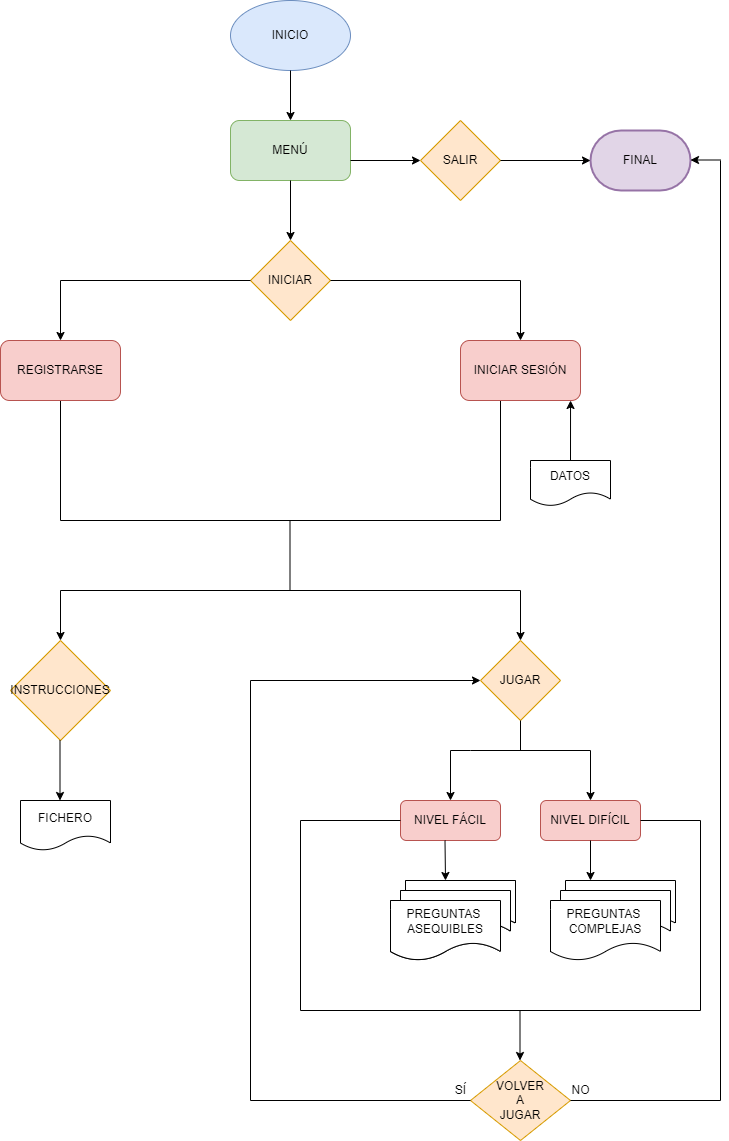

The diagram above was exported from draw.io. Its source (the exported page's mxGraphModel, read from the mxfile embedded in the PNG):
<mxGraphModel dx="782" dy="428" grid="1" gridSize="10" guides="1" tooltips="1" connect="1" arrows="1" fold="1" page="1" pageScale="1" pageWidth="827" pageHeight="1169" math="0" shadow="0">
  <root>
    <mxCell id="0" />
    <mxCell id="1" parent="0" />
    <mxCell id="wdAe_QISR65QT5Lh4eMO-1" value="INICIO" style="ellipse;whiteSpace=wrap;html=1;fillColor=#dae8fc;strokeColor=#6c8ebf;" vertex="1" parent="1">
      <mxGeometry x="320" y="20" width="120" height="70" as="geometry" />
    </mxCell>
    <mxCell id="wdAe_QISR65QT5Lh4eMO-2" value="" style="endArrow=classic;html=1;rounded=0;exitX=0.5;exitY=1;exitDx=0;exitDy=0;" edge="1" parent="1" source="wdAe_QISR65QT5Lh4eMO-1">
      <mxGeometry width="50" height="50" relative="1" as="geometry">
        <mxPoint x="380" y="250" as="sourcePoint" />
        <mxPoint x="380" y="140" as="targetPoint" />
      </mxGeometry>
    </mxCell>
    <mxCell id="wdAe_QISR65QT5Lh4eMO-3" value="MENÚ" style="rounded=1;whiteSpace=wrap;html=1;fillColor=#d5e8d4;strokeColor=#82b366;" vertex="1" parent="1">
      <mxGeometry x="320" y="140" width="120" height="60" as="geometry" />
    </mxCell>
    <mxCell id="wdAe_QISR65QT5Lh4eMO-4" value="" style="endArrow=classic;html=1;rounded=0;exitX=0.5;exitY=1;exitDx=0;exitDy=0;" edge="1" parent="1" source="wdAe_QISR65QT5Lh4eMO-3">
      <mxGeometry width="50" height="50" relative="1" as="geometry">
        <mxPoint x="380" y="250" as="sourcePoint" />
        <mxPoint x="380" y="260" as="targetPoint" />
      </mxGeometry>
    </mxCell>
    <mxCell id="wdAe_QISR65QT5Lh4eMO-5" value="INICIAR" style="rhombus;whiteSpace=wrap;html=1;fillColor=#ffe6cc;strokeColor=#d79b00;" vertex="1" parent="1">
      <mxGeometry x="340" y="260" width="80" height="80" as="geometry" />
    </mxCell>
    <mxCell id="wdAe_QISR65QT5Lh4eMO-8" value="" style="endArrow=none;html=1;rounded=0;" edge="1" parent="1">
      <mxGeometry width="50" height="50" relative="1" as="geometry">
        <mxPoint x="150" y="300" as="sourcePoint" />
        <mxPoint x="340" y="300" as="targetPoint" />
      </mxGeometry>
    </mxCell>
    <mxCell id="wdAe_QISR65QT5Lh4eMO-9" value="" style="endArrow=classic;html=1;rounded=0;" edge="1" parent="1">
      <mxGeometry width="50" height="50" relative="1" as="geometry">
        <mxPoint x="150" y="300" as="sourcePoint" />
        <mxPoint x="150" y="360" as="targetPoint" />
        <Array as="points" />
      </mxGeometry>
    </mxCell>
    <mxCell id="wdAe_QISR65QT5Lh4eMO-11" value="" style="endArrow=none;html=1;rounded=0;entryX=1;entryY=0.5;entryDx=0;entryDy=0;" edge="1" parent="1" target="wdAe_QISR65QT5Lh4eMO-5">
      <mxGeometry width="50" height="50" relative="1" as="geometry">
        <mxPoint x="610" y="300" as="sourcePoint" />
        <mxPoint x="430" y="200" as="targetPoint" />
      </mxGeometry>
    </mxCell>
    <mxCell id="wdAe_QISR65QT5Lh4eMO-12" value="" style="endArrow=classic;html=1;rounded=0;" edge="1" parent="1">
      <mxGeometry width="50" height="50" relative="1" as="geometry">
        <mxPoint x="610" y="300" as="sourcePoint" />
        <mxPoint x="610" y="360" as="targetPoint" />
        <Array as="points">
          <mxPoint x="610" y="300" />
        </Array>
      </mxGeometry>
    </mxCell>
    <mxCell id="wdAe_QISR65QT5Lh4eMO-19" value="" style="endArrow=classic;html=1;rounded=0;" edge="1" parent="1" target="wdAe_QISR65QT5Lh4eMO-28">
      <mxGeometry width="50" height="50" relative="1" as="geometry">
        <mxPoint x="440" y="180" as="sourcePoint" />
        <mxPoint x="680" y="180" as="targetPoint" />
      </mxGeometry>
    </mxCell>
    <mxCell id="wdAe_QISR65QT5Lh4eMO-20" value="FINAL" style="strokeWidth=2;html=1;shape=mxgraph.flowchart.terminator;whiteSpace=wrap;fillColor=#e1d5e7;strokeColor=#9673a6;" vertex="1" parent="1">
      <mxGeometry x="680" y="150" width="100" height="60" as="geometry" />
    </mxCell>
    <mxCell id="wdAe_QISR65QT5Lh4eMO-21" value="" style="endArrow=classic;html=1;rounded=0;entryX=0.917;entryY=1;entryDx=0;entryDy=0;entryPerimeter=0;" edge="1" parent="1">
      <mxGeometry width="50" height="50" relative="1" as="geometry">
        <mxPoint x="660" y="480" as="sourcePoint" />
        <mxPoint x="660.04" y="420" as="targetPoint" />
      </mxGeometry>
    </mxCell>
    <mxCell id="wdAe_QISR65QT5Lh4eMO-25" value="" style="endArrow=none;html=1;rounded=0;" edge="1" parent="1">
      <mxGeometry width="50" height="50" relative="1" as="geometry">
        <mxPoint x="590" y="540" as="sourcePoint" />
        <mxPoint x="590" y="420" as="targetPoint" />
      </mxGeometry>
    </mxCell>
    <mxCell id="wdAe_QISR65QT5Lh4eMO-26" value="" style="endArrow=none;html=1;rounded=0;" edge="1" parent="1">
      <mxGeometry width="50" height="50" relative="1" as="geometry">
        <mxPoint x="150" y="540" as="sourcePoint" />
        <mxPoint x="150" y="420" as="targetPoint" />
        <Array as="points" />
      </mxGeometry>
    </mxCell>
    <mxCell id="wdAe_QISR65QT5Lh4eMO-27" value="" style="endArrow=none;html=1;rounded=0;" edge="1" parent="1">
      <mxGeometry width="50" height="50" relative="1" as="geometry">
        <mxPoint x="150" y="540" as="sourcePoint" />
        <mxPoint x="590" y="540" as="targetPoint" />
        <Array as="points" />
      </mxGeometry>
    </mxCell>
    <mxCell id="wdAe_QISR65QT5Lh4eMO-28" value="SALIR" style="rhombus;whiteSpace=wrap;html=1;fillColor=#ffe6cc;strokeColor=#d79b00;" vertex="1" parent="1">
      <mxGeometry x="510" y="140" width="80" height="80" as="geometry" />
    </mxCell>
    <mxCell id="wdAe_QISR65QT5Lh4eMO-29" value="" style="endArrow=classic;html=1;rounded=0;entryX=0;entryY=0.5;entryDx=0;entryDy=0;entryPerimeter=0;" edge="1" parent="1" target="wdAe_QISR65QT5Lh4eMO-20">
      <mxGeometry width="50" height="50" relative="1" as="geometry">
        <mxPoint x="590" y="180" as="sourcePoint" />
        <mxPoint x="640" y="130" as="targetPoint" />
      </mxGeometry>
    </mxCell>
    <mxCell id="wdAe_QISR65QT5Lh4eMO-31" value="" style="endArrow=none;html=1;rounded=0;" edge="1" parent="1">
      <mxGeometry width="50" height="50" relative="1" as="geometry">
        <mxPoint x="379.5" y="610" as="sourcePoint" />
        <mxPoint x="379.5" y="540" as="targetPoint" />
      </mxGeometry>
    </mxCell>
    <mxCell id="wdAe_QISR65QT5Lh4eMO-32" value="" style="endArrow=none;html=1;rounded=0;" edge="1" parent="1">
      <mxGeometry width="50" height="50" relative="1" as="geometry">
        <mxPoint x="150" y="610" as="sourcePoint" />
        <mxPoint x="610" y="610" as="targetPoint" />
      </mxGeometry>
    </mxCell>
    <mxCell id="wdAe_QISR65QT5Lh4eMO-33" value="" style="endArrow=classic;html=1;rounded=0;" edge="1" parent="1">
      <mxGeometry width="50" height="50" relative="1" as="geometry">
        <mxPoint x="150" y="610" as="sourcePoint" />
        <mxPoint x="150" y="660" as="targetPoint" />
      </mxGeometry>
    </mxCell>
    <mxCell id="wdAe_QISR65QT5Lh4eMO-34" value="INSTRUCCIONES" style="rhombus;whiteSpace=wrap;html=1;fillColor=#ffe6cc;strokeColor=#d79b00;" vertex="1" parent="1">
      <mxGeometry x="100" y="660" width="100" height="100" as="geometry" />
    </mxCell>
    <mxCell id="wdAe_QISR65QT5Lh4eMO-35" value="" style="endArrow=classic;html=1;rounded=0;" edge="1" parent="1">
      <mxGeometry width="50" height="50" relative="1" as="geometry">
        <mxPoint x="610" y="610" as="sourcePoint" />
        <mxPoint x="610" y="660" as="targetPoint" />
      </mxGeometry>
    </mxCell>
    <mxCell id="wdAe_QISR65QT5Lh4eMO-36" value="JUGAR" style="rhombus;whiteSpace=wrap;html=1;fillColor=#ffe6cc;strokeColor=#d79b00;" vertex="1" parent="1">
      <mxGeometry x="570" y="660" width="80" height="80" as="geometry" />
    </mxCell>
    <mxCell id="wdAe_QISR65QT5Lh4eMO-37" value="" style="endArrow=none;html=1;rounded=0;" edge="1" parent="1">
      <mxGeometry width="50" height="50" relative="1" as="geometry">
        <mxPoint x="610" y="770" as="sourcePoint" />
        <mxPoint x="610" y="740" as="targetPoint" />
      </mxGeometry>
    </mxCell>
    <mxCell id="wdAe_QISR65QT5Lh4eMO-38" value="" style="endArrow=none;html=1;rounded=0;" edge="1" parent="1">
      <mxGeometry width="50" height="50" relative="1" as="geometry">
        <mxPoint x="540" y="770" as="sourcePoint" />
        <mxPoint x="680" y="770" as="targetPoint" />
        <Array as="points">
          <mxPoint x="560" y="770" />
        </Array>
      </mxGeometry>
    </mxCell>
    <mxCell id="wdAe_QISR65QT5Lh4eMO-39" value="" style="endArrow=classic;html=1;rounded=0;" edge="1" parent="1">
      <mxGeometry width="50" height="50" relative="1" as="geometry">
        <mxPoint x="540" y="770" as="sourcePoint" />
        <mxPoint x="540" y="820" as="targetPoint" />
      </mxGeometry>
    </mxCell>
    <mxCell id="wdAe_QISR65QT5Lh4eMO-40" value="" style="endArrow=classic;html=1;rounded=0;" edge="1" parent="1">
      <mxGeometry width="50" height="50" relative="1" as="geometry">
        <mxPoint x="680" y="770" as="sourcePoint" />
        <mxPoint x="680" y="820" as="targetPoint" />
      </mxGeometry>
    </mxCell>
    <mxCell id="wdAe_QISR65QT5Lh4eMO-41" value="REGISTRARSE" style="rounded=1;whiteSpace=wrap;html=1;fillColor=#f8cecc;strokeColor=#b85450;" vertex="1" parent="1">
      <mxGeometry x="90" y="360" width="120" height="60" as="geometry" />
    </mxCell>
    <mxCell id="wdAe_QISR65QT5Lh4eMO-42" value="INICIAR SESIÓN" style="rounded=1;whiteSpace=wrap;html=1;fillColor=#f8cecc;strokeColor=#b85450;" vertex="1" parent="1">
      <mxGeometry x="550" y="360" width="120" height="60" as="geometry" />
    </mxCell>
    <mxCell id="wdAe_QISR65QT5Lh4eMO-43" value="" style="endArrow=classic;html=1;rounded=0;" edge="1" parent="1">
      <mxGeometry width="50" height="50" relative="1" as="geometry">
        <mxPoint x="149.5" y="760" as="sourcePoint" />
        <mxPoint x="149.5" y="820" as="targetPoint" />
      </mxGeometry>
    </mxCell>
    <mxCell id="wdAe_QISR65QT5Lh4eMO-44" value="FICHERO" style="shape=document;whiteSpace=wrap;html=1;boundedLbl=1;" vertex="1" parent="1">
      <mxGeometry x="110" y="820" width="90" height="50" as="geometry" />
    </mxCell>
    <mxCell id="wdAe_QISR65QT5Lh4eMO-45" value="DATOS" style="shape=document;whiteSpace=wrap;html=1;boundedLbl=1;" vertex="1" parent="1">
      <mxGeometry x="620" y="480" width="80" height="45.5" as="geometry" />
    </mxCell>
    <mxCell id="wdAe_QISR65QT5Lh4eMO-46" value="NIVEL FÁCIL" style="rounded=1;whiteSpace=wrap;html=1;fillColor=#f8cecc;strokeColor=#b85450;" vertex="1" parent="1">
      <mxGeometry x="490" y="820" width="100" height="40" as="geometry" />
    </mxCell>
    <mxCell id="wdAe_QISR65QT5Lh4eMO-47" value="NIVEL DIFÍCIL" style="rounded=1;whiteSpace=wrap;html=1;fillColor=#f8cecc;strokeColor=#b85450;" vertex="1" parent="1">
      <mxGeometry x="630" y="820" width="100" height="40" as="geometry" />
    </mxCell>
    <mxCell id="wdAe_QISR65QT5Lh4eMO-48" value="" style="shape=document;whiteSpace=wrap;html=1;boundedLbl=1;" vertex="1" parent="1">
      <mxGeometry x="495" y="900" width="110" height="50" as="geometry" />
    </mxCell>
    <mxCell id="wdAe_QISR65QT5Lh4eMO-49" value="" style="shape=document;whiteSpace=wrap;html=1;boundedLbl=1;size=0.375;" vertex="1" parent="1">
      <mxGeometry x="490" y="910" width="110" height="50" as="geometry" />
    </mxCell>
    <mxCell id="wdAe_QISR65QT5Lh4eMO-50" value="PREGUNTAS&amp;nbsp;&lt;br&gt;ASEQUIBLES" style="shape=document;whiteSpace=wrap;html=1;boundedLbl=1;" vertex="1" parent="1">
      <mxGeometry x="480" y="920" width="110" height="60" as="geometry" />
    </mxCell>
    <mxCell id="wdAe_QISR65QT5Lh4eMO-51" value="" style="shape=document;whiteSpace=wrap;html=1;boundedLbl=1;" vertex="1" parent="1">
      <mxGeometry x="495" y="900" width="110" height="50" as="geometry" />
    </mxCell>
    <mxCell id="wdAe_QISR65QT5Lh4eMO-52" value="" style="shape=document;whiteSpace=wrap;html=1;boundedLbl=1;size=0.375;" vertex="1" parent="1">
      <mxGeometry x="490" y="910" width="110" height="50" as="geometry" />
    </mxCell>
    <mxCell id="wdAe_QISR65QT5Lh4eMO-53" value="PREGUNTAS&amp;nbsp;&lt;br&gt;ASEQUIBLES" style="shape=document;whiteSpace=wrap;html=1;boundedLbl=1;" vertex="1" parent="1">
      <mxGeometry x="480" y="920" width="110" height="60" as="geometry" />
    </mxCell>
    <mxCell id="wdAe_QISR65QT5Lh4eMO-58" value="" style="shape=document;whiteSpace=wrap;html=1;boundedLbl=1;" vertex="1" parent="1">
      <mxGeometry x="655" y="900" width="110" height="50" as="geometry" />
    </mxCell>
    <mxCell id="wdAe_QISR65QT5Lh4eMO-59" value="" style="shape=document;whiteSpace=wrap;html=1;boundedLbl=1;size=0.375;" vertex="1" parent="1">
      <mxGeometry x="650" y="910" width="110" height="50" as="geometry" />
    </mxCell>
    <mxCell id="wdAe_QISR65QT5Lh4eMO-60" value="PREGUNTAS&amp;nbsp;&lt;br&gt;COMPLEJAS" style="shape=document;whiteSpace=wrap;html=1;boundedLbl=1;" vertex="1" parent="1">
      <mxGeometry x="640" y="920" width="110" height="60" as="geometry" />
    </mxCell>
    <mxCell id="wdAe_QISR65QT5Lh4eMO-63" value="" style="endArrow=classic;html=1;rounded=0;" edge="1" parent="1">
      <mxGeometry width="50" height="50" relative="1" as="geometry">
        <mxPoint x="534.5" y="860" as="sourcePoint" />
        <mxPoint x="535" y="900" as="targetPoint" />
      </mxGeometry>
    </mxCell>
    <mxCell id="wdAe_QISR65QT5Lh4eMO-65" value="" style="endArrow=classic;html=1;rounded=0;" edge="1" parent="1">
      <mxGeometry width="50" height="50" relative="1" as="geometry">
        <mxPoint x="680" y="860" as="sourcePoint" />
        <mxPoint x="680" y="900" as="targetPoint" />
      </mxGeometry>
    </mxCell>
    <mxCell id="wdAe_QISR65QT5Lh4eMO-69" value="" style="endArrow=classic;html=1;rounded=0;" edge="1" parent="1">
      <mxGeometry width="50" height="50" relative="1" as="geometry">
        <mxPoint x="810" y="179.5" as="sourcePoint" />
        <mxPoint x="780" y="179.5" as="targetPoint" />
      </mxGeometry>
    </mxCell>
    <mxCell id="wdAe_QISR65QT5Lh4eMO-70" value="" style="endArrow=none;html=1;rounded=0;" edge="1" parent="1">
      <mxGeometry width="50" height="50" relative="1" as="geometry">
        <mxPoint x="810" y="1120" as="sourcePoint" />
        <mxPoint x="810" y="180" as="targetPoint" />
      </mxGeometry>
    </mxCell>
    <mxCell id="wdAe_QISR65QT5Lh4eMO-71" value="" style="endArrow=none;html=1;rounded=0;entryX=0;entryY=0.5;entryDx=0;entryDy=0;" edge="1" parent="1" target="wdAe_QISR65QT5Lh4eMO-46">
      <mxGeometry width="50" height="50" relative="1" as="geometry">
        <mxPoint x="390" y="840" as="sourcePoint" />
        <mxPoint x="500" y="770" as="targetPoint" />
      </mxGeometry>
    </mxCell>
    <mxCell id="wdAe_QISR65QT5Lh4eMO-72" value="" style="endArrow=none;html=1;rounded=0;entryX=1;entryY=0.5;entryDx=0;entryDy=0;" edge="1" parent="1" target="wdAe_QISR65QT5Lh4eMO-47">
      <mxGeometry width="50" height="50" relative="1" as="geometry">
        <mxPoint x="790" y="840" as="sourcePoint" />
        <mxPoint x="740" y="839.5" as="targetPoint" />
      </mxGeometry>
    </mxCell>
    <mxCell id="wdAe_QISR65QT5Lh4eMO-74" value="" style="endArrow=none;html=1;rounded=0;" edge="1" parent="1">
      <mxGeometry width="50" height="50" relative="1" as="geometry">
        <mxPoint x="390" y="1030" as="sourcePoint" />
        <mxPoint x="390" y="840" as="targetPoint" />
      </mxGeometry>
    </mxCell>
    <mxCell id="wdAe_QISR65QT5Lh4eMO-76" value="" style="endArrow=none;html=1;rounded=0;" edge="1" parent="1">
      <mxGeometry width="50" height="50" relative="1" as="geometry">
        <mxPoint x="790" y="1030" as="sourcePoint" />
        <mxPoint x="790" y="840" as="targetPoint" />
        <Array as="points" />
      </mxGeometry>
    </mxCell>
    <mxCell id="wdAe_QISR65QT5Lh4eMO-77" value="" style="endArrow=none;html=1;rounded=0;" edge="1" parent="1">
      <mxGeometry width="50" height="50" relative="1" as="geometry">
        <mxPoint x="390" y="1030" as="sourcePoint" />
        <mxPoint x="790" y="1030" as="targetPoint" />
      </mxGeometry>
    </mxCell>
    <mxCell id="wdAe_QISR65QT5Lh4eMO-78" value="" style="endArrow=classic;html=1;rounded=0;" edge="1" parent="1">
      <mxGeometry width="50" height="50" relative="1" as="geometry">
        <mxPoint x="609.5" y="1030" as="sourcePoint" />
        <mxPoint x="609.5" y="1080" as="targetPoint" />
      </mxGeometry>
    </mxCell>
    <mxCell id="wdAe_QISR65QT5Lh4eMO-79" value="VOLVER&lt;br&gt;A&lt;br&gt;JUGAR" style="rhombus;whiteSpace=wrap;html=1;fillColor=#ffe6cc;strokeColor=#d79b00;" vertex="1" parent="1">
      <mxGeometry x="560" y="1080" width="100" height="80" as="geometry" />
    </mxCell>
    <mxCell id="wdAe_QISR65QT5Lh4eMO-80" value="" style="endArrow=none;html=1;rounded=0;" edge="1" parent="1">
      <mxGeometry width="50" height="50" relative="1" as="geometry">
        <mxPoint x="660" y="1120" as="sourcePoint" />
        <mxPoint x="810" y="1120" as="targetPoint" />
      </mxGeometry>
    </mxCell>
    <mxCell id="wdAe_QISR65QT5Lh4eMO-82" value="" style="endArrow=none;html=1;rounded=0;entryX=0;entryY=0.5;entryDx=0;entryDy=0;" edge="1" parent="1" target="wdAe_QISR65QT5Lh4eMO-79">
      <mxGeometry width="50" height="50" relative="1" as="geometry">
        <mxPoint x="340" y="1120" as="sourcePoint" />
        <mxPoint x="500" y="1060" as="targetPoint" />
      </mxGeometry>
    </mxCell>
    <mxCell id="wdAe_QISR65QT5Lh4eMO-83" value="" style="endArrow=none;html=1;rounded=0;" edge="1" parent="1">
      <mxGeometry width="50" height="50" relative="1" as="geometry">
        <mxPoint x="340" y="1120" as="sourcePoint" />
        <mxPoint x="340" y="700" as="targetPoint" />
      </mxGeometry>
    </mxCell>
    <mxCell id="wdAe_QISR65QT5Lh4eMO-87" value="" style="endArrow=classic;html=1;rounded=0;" edge="1" parent="1" target="wdAe_QISR65QT5Lh4eMO-36">
      <mxGeometry width="50" height="50" relative="1" as="geometry">
        <mxPoint x="340" y="700" as="sourcePoint" />
        <mxPoint x="390" y="650" as="targetPoint" />
      </mxGeometry>
    </mxCell>
    <mxCell id="wdAe_QISR65QT5Lh4eMO-88" value="SÍ" style="text;html=1;align=center;verticalAlign=middle;resizable=0;points=[];autosize=1;strokeColor=none;fillColor=none;" vertex="1" parent="1">
      <mxGeometry x="535" y="1100" width="30" height="20" as="geometry" />
    </mxCell>
    <mxCell id="wdAe_QISR65QT5Lh4eMO-89" value="NO" style="text;html=1;align=center;verticalAlign=middle;resizable=0;points=[];autosize=1;strokeColor=none;fillColor=none;" vertex="1" parent="1">
      <mxGeometry x="655" y="1100" width="30" height="20" as="geometry" />
    </mxCell>
  </root>
</mxGraphModel>